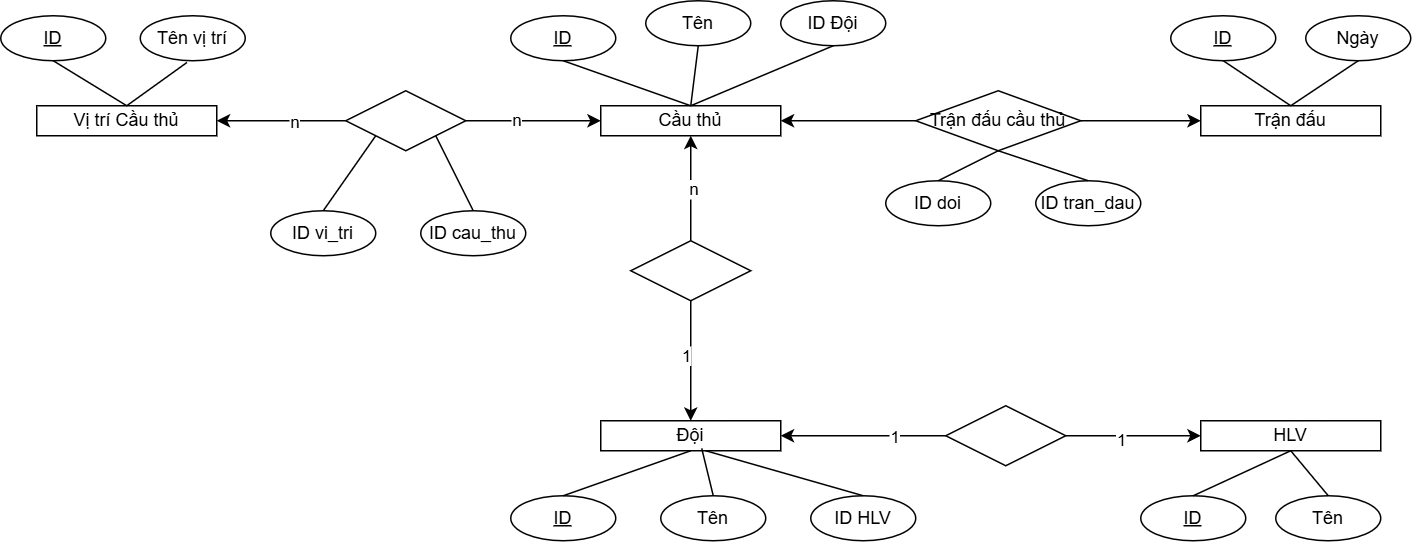

The diagram above was exported from draw.io. Its source (the exported page's mxGraphModel, read from the mxfile embedded in the PNG):
<mxGraphModel dx="1889" dy="594" grid="1" gridSize="10" guides="1" tooltips="1" connect="1" arrows="1" fold="1" page="1" pageScale="1" pageWidth="827" pageHeight="1169" math="0" shadow="0">
  <root>
    <mxCell id="0" />
    <mxCell id="1" parent="0" />
    <mxCell id="gOVT_yPAU34yeHoPgFX7-3" value="Đội" style="rounded=0;whiteSpace=wrap;html=1;" vertex="1" parent="1">
      <mxGeometry x="60" y="390" width="120" height="20" as="geometry" />
    </mxCell>
    <mxCell id="gOVT_yPAU34yeHoPgFX7-4" value="Trận đấu" style="rounded=0;whiteSpace=wrap;html=1;" vertex="1" parent="1">
      <mxGeometry x="460" y="180" width="120" height="20" as="geometry" />
    </mxCell>
    <mxCell id="gOVT_yPAU34yeHoPgFX7-7" value="&lt;u&gt;ID&lt;/u&gt;" style="ellipse;whiteSpace=wrap;html=1;" vertex="1" parent="1">
      <mxGeometry y="440" width="70" height="30" as="geometry" />
    </mxCell>
    <mxCell id="gOVT_yPAU34yeHoPgFX7-8" value="&lt;u&gt;ID&lt;/u&gt;" style="ellipse;whiteSpace=wrap;html=1;" vertex="1" parent="1">
      <mxGeometry x="440" y="120" width="70" height="30" as="geometry" />
    </mxCell>
    <mxCell id="gOVT_yPAU34yeHoPgFX7-14" value="Tên" style="ellipse;whiteSpace=wrap;html=1;" vertex="1" parent="1">
      <mxGeometry x="100" y="440" width="70" height="30" as="geometry" />
    </mxCell>
    <mxCell id="gOVT_yPAU34yeHoPgFX7-15" value="ID HLV" style="ellipse;whiteSpace=wrap;html=1;" vertex="1" parent="1">
      <mxGeometry x="200" y="440" width="70" height="30" as="geometry" />
    </mxCell>
    <mxCell id="gOVT_yPAU34yeHoPgFX7-16" value="Ngày" style="ellipse;whiteSpace=wrap;html=1;" vertex="1" parent="1">
      <mxGeometry x="530" y="120" width="70" height="30" as="geometry" />
    </mxCell>
    <mxCell id="gOVT_yPAU34yeHoPgFX7-19" value="" style="group" vertex="1" connectable="0" parent="1">
      <mxGeometry x="20" y="120" width="270" height="80" as="geometry" />
    </mxCell>
    <mxCell id="gOVT_yPAU34yeHoPgFX7-1" value="Cầu thủ" style="rounded=0;whiteSpace=wrap;html=1;" vertex="1" parent="gOVT_yPAU34yeHoPgFX7-19">
      <mxGeometry x="40" y="60" width="120" height="20" as="geometry" />
    </mxCell>
    <mxCell id="gOVT_yPAU34yeHoPgFX7-5" value="&lt;u&gt;ID&lt;/u&gt;" style="ellipse;whiteSpace=wrap;html=1;" vertex="1" parent="gOVT_yPAU34yeHoPgFX7-19">
      <mxGeometry x="-20" width="70" height="30" as="geometry" />
    </mxCell>
    <mxCell id="gOVT_yPAU34yeHoPgFX7-6" value="Tên" style="ellipse;whiteSpace=wrap;html=1;" vertex="1" parent="gOVT_yPAU34yeHoPgFX7-19">
      <mxGeometry x="70" y="-10" width="70" height="30" as="geometry" />
    </mxCell>
    <mxCell id="gOVT_yPAU34yeHoPgFX7-11" value="ID Đội" style="ellipse;whiteSpace=wrap;html=1;" vertex="1" parent="gOVT_yPAU34yeHoPgFX7-19">
      <mxGeometry x="160" y="-10" width="70" height="30" as="geometry" />
    </mxCell>
    <mxCell id="ilxsJ5mP22Qk0Bv3C9CD-12" value="" style="endArrow=none;html=1;rounded=0;exitX=0.5;exitY=1;exitDx=0;exitDy=0;entryX=0.5;entryY=0;entryDx=0;entryDy=0;" edge="1" parent="gOVT_yPAU34yeHoPgFX7-19" source="gOVT_yPAU34yeHoPgFX7-5" target="gOVT_yPAU34yeHoPgFX7-1">
      <mxGeometry width="50" height="50" relative="1" as="geometry">
        <mxPoint x="390" y="120" as="sourcePoint" />
        <mxPoint x="440" y="70" as="targetPoint" />
      </mxGeometry>
    </mxCell>
    <mxCell id="ilxsJ5mP22Qk0Bv3C9CD-13" value="" style="endArrow=none;html=1;rounded=0;exitX=0.5;exitY=0;exitDx=0;exitDy=0;entryX=0.5;entryY=1;entryDx=0;entryDy=0;" edge="1" parent="gOVT_yPAU34yeHoPgFX7-19" source="gOVT_yPAU34yeHoPgFX7-1" target="gOVT_yPAU34yeHoPgFX7-6">
      <mxGeometry width="50" height="50" relative="1" as="geometry">
        <mxPoint x="390" y="120" as="sourcePoint" />
        <mxPoint x="440" y="70" as="targetPoint" />
      </mxGeometry>
    </mxCell>
    <mxCell id="ilxsJ5mP22Qk0Bv3C9CD-14" value="" style="endArrow=none;html=1;rounded=0;exitX=0.5;exitY=0;exitDx=0;exitDy=0;entryX=0.5;entryY=1;entryDx=0;entryDy=0;" edge="1" parent="gOVT_yPAU34yeHoPgFX7-19" source="gOVT_yPAU34yeHoPgFX7-1" target="gOVT_yPAU34yeHoPgFX7-11">
      <mxGeometry width="50" height="50" relative="1" as="geometry">
        <mxPoint x="390" y="120" as="sourcePoint" />
        <mxPoint x="440" y="70" as="targetPoint" />
      </mxGeometry>
    </mxCell>
    <mxCell id="ilxsJ5mP22Qk0Bv3C9CD-5" style="edgeStyle=orthogonalEdgeStyle;rounded=0;orthogonalLoop=1;jettySize=auto;html=1;entryX=1;entryY=0.5;entryDx=0;entryDy=0;" edge="1" parent="1" source="ilxsJ5mP22Qk0Bv3C9CD-1" target="gOVT_yPAU34yeHoPgFX7-3">
      <mxGeometry relative="1" as="geometry" />
    </mxCell>
    <mxCell id="ilxsJ5mP22Qk0Bv3C9CD-9" value="1" style="edgeLabel;html=1;align=center;verticalAlign=middle;resizable=0;points=[];" vertex="1" connectable="0" parent="ilxsJ5mP22Qk0Bv3C9CD-5">
      <mxGeometry x="-0.3782" relative="1" as="geometry">
        <mxPoint as="offset" />
      </mxGeometry>
    </mxCell>
    <mxCell id="ilxsJ5mP22Qk0Bv3C9CD-6" style="edgeStyle=orthogonalEdgeStyle;rounded=0;orthogonalLoop=1;jettySize=auto;html=1;entryX=0;entryY=0.5;entryDx=0;entryDy=0;" edge="1" parent="1" source="ilxsJ5mP22Qk0Bv3C9CD-1" target="gOVT_yPAU34yeHoPgFX7-2">
      <mxGeometry relative="1" as="geometry" />
    </mxCell>
    <mxCell id="ilxsJ5mP22Qk0Bv3C9CD-10" value="1" style="edgeLabel;html=1;align=center;verticalAlign=middle;resizable=0;points=[];" vertex="1" connectable="0" parent="ilxsJ5mP22Qk0Bv3C9CD-6">
      <mxGeometry x="-0.1778" y="-2" relative="1" as="geometry">
        <mxPoint as="offset" />
      </mxGeometry>
    </mxCell>
    <mxCell id="ilxsJ5mP22Qk0Bv3C9CD-1" value="" style="rhombus;whiteSpace=wrap;html=1;" vertex="1" parent="1">
      <mxGeometry x="290" y="380" width="80" height="40" as="geometry" />
    </mxCell>
    <mxCell id="gOVT_yPAU34yeHoPgFX7-2" value="HLV" style="rounded=0;whiteSpace=wrap;html=1;" vertex="1" parent="1">
      <mxGeometry x="460" y="390" width="120" height="20" as="geometry" />
    </mxCell>
    <mxCell id="gOVT_yPAU34yeHoPgFX7-12" value="Tên" style="ellipse;whiteSpace=wrap;html=1;" vertex="1" parent="1">
      <mxGeometry x="510" y="440" width="70" height="30" as="geometry" />
    </mxCell>
    <mxCell id="gOVT_yPAU34yeHoPgFX7-9" value="&lt;u&gt;ID&lt;/u&gt;" style="ellipse;whiteSpace=wrap;html=1;" vertex="1" parent="1">
      <mxGeometry x="420" y="440" width="70" height="30" as="geometry" />
    </mxCell>
    <mxCell id="ilxsJ5mP22Qk0Bv3C9CD-2" value="" style="endArrow=none;html=1;rounded=0;exitX=0.5;exitY=0;exitDx=0;exitDy=0;entryX=0.5;entryY=1;entryDx=0;entryDy=0;" edge="1" parent="1" source="gOVT_yPAU34yeHoPgFX7-7" target="gOVT_yPAU34yeHoPgFX7-3">
      <mxGeometry width="50" height="50" relative="1" as="geometry">
        <mxPoint x="210" y="430" as="sourcePoint" />
        <mxPoint x="260" y="380" as="targetPoint" />
      </mxGeometry>
    </mxCell>
    <mxCell id="ilxsJ5mP22Qk0Bv3C9CD-3" value="" style="endArrow=none;html=1;rounded=0;exitX=0.5;exitY=0;exitDx=0;exitDy=0;entryX=0.561;entryY=0.922;entryDx=0;entryDy=0;entryPerimeter=0;" edge="1" parent="1" source="gOVT_yPAU34yeHoPgFX7-14" target="gOVT_yPAU34yeHoPgFX7-3">
      <mxGeometry width="50" height="50" relative="1" as="geometry">
        <mxPoint x="210" y="430" as="sourcePoint" />
        <mxPoint x="260" y="380" as="targetPoint" />
      </mxGeometry>
    </mxCell>
    <mxCell id="ilxsJ5mP22Qk0Bv3C9CD-4" value="" style="endArrow=none;html=1;rounded=0;exitX=0.5;exitY=0;exitDx=0;exitDy=0;entryX=0.5;entryY=1;entryDx=0;entryDy=0;" edge="1" parent="1" source="gOVT_yPAU34yeHoPgFX7-15">
      <mxGeometry width="50" height="50" relative="1" as="geometry">
        <mxPoint x="250" y="430" as="sourcePoint" />
        <mxPoint x="130" y="410" as="targetPoint" />
      </mxGeometry>
    </mxCell>
    <mxCell id="ilxsJ5mP22Qk0Bv3C9CD-7" value="" style="endArrow=none;html=1;rounded=0;exitX=0.5;exitY=0;exitDx=0;exitDy=0;entryX=0.5;entryY=1;entryDx=0;entryDy=0;" edge="1" parent="1" source="gOVT_yPAU34yeHoPgFX7-9" target="gOVT_yPAU34yeHoPgFX7-2">
      <mxGeometry width="50" height="50" relative="1" as="geometry">
        <mxPoint x="320" y="420" as="sourcePoint" />
        <mxPoint x="370" y="370" as="targetPoint" />
      </mxGeometry>
    </mxCell>
    <mxCell id="ilxsJ5mP22Qk0Bv3C9CD-8" value="" style="endArrow=none;html=1;rounded=0;exitX=0.5;exitY=0;exitDx=0;exitDy=0;entryX=0.5;entryY=1;entryDx=0;entryDy=0;" edge="1" parent="1" source="gOVT_yPAU34yeHoPgFX7-12" target="gOVT_yPAU34yeHoPgFX7-2">
      <mxGeometry width="50" height="50" relative="1" as="geometry">
        <mxPoint x="320" y="420" as="sourcePoint" />
        <mxPoint x="520" y="410" as="targetPoint" />
      </mxGeometry>
    </mxCell>
    <mxCell id="ilxsJ5mP22Qk0Bv3C9CD-16" style="edgeStyle=orthogonalEdgeStyle;rounded=0;orthogonalLoop=1;jettySize=auto;html=1;entryX=0.5;entryY=1;entryDx=0;entryDy=0;" edge="1" parent="1" source="ilxsJ5mP22Qk0Bv3C9CD-15" target="gOVT_yPAU34yeHoPgFX7-1">
      <mxGeometry relative="1" as="geometry" />
    </mxCell>
    <mxCell id="ilxsJ5mP22Qk0Bv3C9CD-19" value="n" style="edgeLabel;html=1;align=center;verticalAlign=middle;resizable=0;points=[];" vertex="1" connectable="0" parent="ilxsJ5mP22Qk0Bv3C9CD-16">
      <mxGeometry x="-0.0204" y="-1" relative="1" as="geometry">
        <mxPoint as="offset" />
      </mxGeometry>
    </mxCell>
    <mxCell id="ilxsJ5mP22Qk0Bv3C9CD-17" style="edgeStyle=orthogonalEdgeStyle;rounded=0;orthogonalLoop=1;jettySize=auto;html=1;entryX=0.5;entryY=0;entryDx=0;entryDy=0;" edge="1" parent="1" source="ilxsJ5mP22Qk0Bv3C9CD-15" target="gOVT_yPAU34yeHoPgFX7-3">
      <mxGeometry relative="1" as="geometry" />
    </mxCell>
    <mxCell id="ilxsJ5mP22Qk0Bv3C9CD-18" value="1" style="edgeLabel;html=1;align=center;verticalAlign=middle;resizable=0;points=[];" vertex="1" connectable="0" parent="ilxsJ5mP22Qk0Bv3C9CD-17">
      <mxGeometry x="-0.0952" y="-4" relative="1" as="geometry">
        <mxPoint as="offset" />
      </mxGeometry>
    </mxCell>
    <mxCell id="ilxsJ5mP22Qk0Bv3C9CD-15" value="" style="rhombus;whiteSpace=wrap;html=1;" vertex="1" parent="1">
      <mxGeometry x="80" y="270" width="80" height="40" as="geometry" />
    </mxCell>
    <mxCell id="ilxsJ5mP22Qk0Bv3C9CD-21" style="edgeStyle=orthogonalEdgeStyle;rounded=0;orthogonalLoop=1;jettySize=auto;html=1;entryX=0;entryY=0.5;entryDx=0;entryDy=0;" edge="1" parent="1" source="ilxsJ5mP22Qk0Bv3C9CD-20" target="gOVT_yPAU34yeHoPgFX7-4">
      <mxGeometry relative="1" as="geometry" />
    </mxCell>
    <mxCell id="ilxsJ5mP22Qk0Bv3C9CD-20" value="Trận đấu cầu thủ" style="rhombus;whiteSpace=wrap;html=1;" vertex="1" parent="1">
      <mxGeometry x="270" y="170" width="110" height="40" as="geometry" />
    </mxCell>
    <mxCell id="ilxsJ5mP22Qk0Bv3C9CD-23" value="" style="endArrow=classic;html=1;rounded=0;exitX=0;exitY=0.5;exitDx=0;exitDy=0;entryX=1;entryY=0.5;entryDx=0;entryDy=0;" edge="1" parent="1" source="ilxsJ5mP22Qk0Bv3C9CD-20" target="gOVT_yPAU34yeHoPgFX7-1">
      <mxGeometry width="50" height="50" relative="1" as="geometry">
        <mxPoint x="270" y="210" as="sourcePoint" />
        <mxPoint x="320" y="160" as="targetPoint" />
      </mxGeometry>
    </mxCell>
    <mxCell id="ilxsJ5mP22Qk0Bv3C9CD-24" value="" style="endArrow=none;html=1;rounded=0;exitX=0.5;exitY=1;exitDx=0;exitDy=0;entryX=0.5;entryY=0;entryDx=0;entryDy=0;" edge="1" parent="1" source="gOVT_yPAU34yeHoPgFX7-8" target="gOVT_yPAU34yeHoPgFX7-4">
      <mxGeometry width="50" height="50" relative="1" as="geometry">
        <mxPoint x="540" y="190" as="sourcePoint" />
        <mxPoint x="590" y="140" as="targetPoint" />
      </mxGeometry>
    </mxCell>
    <mxCell id="ilxsJ5mP22Qk0Bv3C9CD-25" value="" style="endArrow=none;html=1;rounded=0;exitX=0.5;exitY=0;exitDx=0;exitDy=0;entryX=0.5;entryY=1;entryDx=0;entryDy=0;" edge="1" parent="1" source="gOVT_yPAU34yeHoPgFX7-4" target="gOVT_yPAU34yeHoPgFX7-16">
      <mxGeometry width="50" height="50" relative="1" as="geometry">
        <mxPoint x="540" y="190" as="sourcePoint" />
        <mxPoint x="590" y="140" as="targetPoint" />
      </mxGeometry>
    </mxCell>
    <mxCell id="ilxsJ5mP22Qk0Bv3C9CD-26" value="ID doi" style="ellipse;whiteSpace=wrap;html=1;" vertex="1" parent="1">
      <mxGeometry x="250" y="230" width="70" height="30" as="geometry" />
    </mxCell>
    <mxCell id="ilxsJ5mP22Qk0Bv3C9CD-27" value="ID tran_dau" style="ellipse;whiteSpace=wrap;html=1;" vertex="1" parent="1">
      <mxGeometry x="350" y="230" width="70" height="30" as="geometry" />
    </mxCell>
    <mxCell id="ilxsJ5mP22Qk0Bv3C9CD-30" value="" style="group" vertex="1" connectable="0" parent="1">
      <mxGeometry x="-340" y="120" width="163" height="80" as="geometry" />
    </mxCell>
    <mxCell id="gOVT_yPAU34yeHoPgFX7-17" value="Vị trí Cầu thủ" style="rounded=0;whiteSpace=wrap;html=1;" vertex="1" parent="ilxsJ5mP22Qk0Bv3C9CD-30">
      <mxGeometry x="24" y="60" width="120" height="20" as="geometry" />
    </mxCell>
    <mxCell id="gOVT_yPAU34yeHoPgFX7-20" value="&lt;u&gt;ID&lt;/u&gt;" style="ellipse;whiteSpace=wrap;html=1;" vertex="1" parent="ilxsJ5mP22Qk0Bv3C9CD-30">
      <mxGeometry width="70" height="30" as="geometry" />
    </mxCell>
    <mxCell id="gOVT_yPAU34yeHoPgFX7-21" value="Tên vị trí" style="ellipse;whiteSpace=wrap;html=1;" vertex="1" parent="ilxsJ5mP22Qk0Bv3C9CD-30">
      <mxGeometry x="93" width="70" height="30" as="geometry" />
    </mxCell>
    <mxCell id="ilxsJ5mP22Qk0Bv3C9CD-11" style="edgeStyle=orthogonalEdgeStyle;rounded=0;orthogonalLoop=1;jettySize=auto;html=1;exitX=0.5;exitY=1;exitDx=0;exitDy=0;" edge="1" parent="ilxsJ5mP22Qk0Bv3C9CD-30" source="gOVT_yPAU34yeHoPgFX7-21" target="gOVT_yPAU34yeHoPgFX7-21">
      <mxGeometry relative="1" as="geometry" />
    </mxCell>
    <mxCell id="ilxsJ5mP22Qk0Bv3C9CD-28" value="" style="endArrow=none;html=1;rounded=0;exitX=0.5;exitY=1;exitDx=0;exitDy=0;entryX=0.5;entryY=0;entryDx=0;entryDy=0;" edge="1" parent="ilxsJ5mP22Qk0Bv3C9CD-30" source="gOVT_yPAU34yeHoPgFX7-20" target="gOVT_yPAU34yeHoPgFX7-17">
      <mxGeometry width="50" height="50" relative="1" as="geometry">
        <mxPoint x="23" y="120" as="sourcePoint" />
        <mxPoint x="73" y="70" as="targetPoint" />
      </mxGeometry>
    </mxCell>
    <mxCell id="ilxsJ5mP22Qk0Bv3C9CD-29" value="" style="endArrow=none;html=1;rounded=0;entryX=0.445;entryY=1.038;entryDx=0;entryDy=0;entryPerimeter=0;exitX=0.5;exitY=0;exitDx=0;exitDy=0;" edge="1" parent="ilxsJ5mP22Qk0Bv3C9CD-30" source="gOVT_yPAU34yeHoPgFX7-17" target="gOVT_yPAU34yeHoPgFX7-21">
      <mxGeometry width="50" height="50" relative="1" as="geometry">
        <mxPoint x="23" y="120" as="sourcePoint" />
        <mxPoint x="73" y="70" as="targetPoint" />
      </mxGeometry>
    </mxCell>
    <mxCell id="0dyo9t8CXxUkWWoKC87y-2" style="edgeStyle=orthogonalEdgeStyle;rounded=0;orthogonalLoop=1;jettySize=auto;html=1;" edge="1" parent="1" source="0dyo9t8CXxUkWWoKC87y-1" target="gOVT_yPAU34yeHoPgFX7-17">
      <mxGeometry relative="1" as="geometry" />
    </mxCell>
    <mxCell id="0dyo9t8CXxUkWWoKC87y-4" value="n" style="edgeLabel;html=1;align=center;verticalAlign=middle;resizable=0;points=[];" vertex="1" connectable="0" parent="0dyo9t8CXxUkWWoKC87y-2">
      <mxGeometry x="-0.192" relative="1" as="geometry">
        <mxPoint as="offset" />
      </mxGeometry>
    </mxCell>
    <mxCell id="0dyo9t8CXxUkWWoKC87y-3" style="edgeStyle=orthogonalEdgeStyle;rounded=0;orthogonalLoop=1;jettySize=auto;html=1;entryX=0;entryY=0.5;entryDx=0;entryDy=0;" edge="1" parent="1" source="0dyo9t8CXxUkWWoKC87y-1" target="gOVT_yPAU34yeHoPgFX7-1">
      <mxGeometry relative="1" as="geometry" />
    </mxCell>
    <mxCell id="0dyo9t8CXxUkWWoKC87y-5" value="n" style="edgeLabel;html=1;align=center;verticalAlign=middle;resizable=0;points=[];" vertex="1" connectable="0" parent="0dyo9t8CXxUkWWoKC87y-3">
      <mxGeometry x="-0.2645" y="1" relative="1" as="geometry">
        <mxPoint as="offset" />
      </mxGeometry>
    </mxCell>
    <mxCell id="0dyo9t8CXxUkWWoKC87y-1" value="" style="rhombus;whiteSpace=wrap;html=1;" vertex="1" parent="1">
      <mxGeometry x="-110" y="170" width="80" height="40" as="geometry" />
    </mxCell>
    <mxCell id="0dyo9t8CXxUkWWoKC87y-6" value="ID vi_tri" style="ellipse;whiteSpace=wrap;html=1;" vertex="1" parent="1">
      <mxGeometry x="-160" y="250" width="70" height="30" as="geometry" />
    </mxCell>
    <mxCell id="0dyo9t8CXxUkWWoKC87y-7" value="ID cau_thu" style="ellipse;whiteSpace=wrap;html=1;" vertex="1" parent="1">
      <mxGeometry x="-60" y="250" width="70" height="30" as="geometry" />
    </mxCell>
    <mxCell id="0dyo9t8CXxUkWWoKC87y-8" value="" style="endArrow=none;html=1;rounded=0;exitX=0.5;exitY=0;exitDx=0;exitDy=0;entryX=0;entryY=1;entryDx=0;entryDy=0;" edge="1" parent="1" source="0dyo9t8CXxUkWWoKC87y-6" target="0dyo9t8CXxUkWWoKC87y-1">
      <mxGeometry width="50" height="50" relative="1" as="geometry">
        <mxPoint x="-90" y="250" as="sourcePoint" />
        <mxPoint x="-40" y="200" as="targetPoint" />
      </mxGeometry>
    </mxCell>
    <mxCell id="0dyo9t8CXxUkWWoKC87y-9" value="" style="endArrow=none;html=1;rounded=0;exitX=0.5;exitY=0;exitDx=0;exitDy=0;entryX=1;entryY=1;entryDx=0;entryDy=0;" edge="1" parent="1" source="0dyo9t8CXxUkWWoKC87y-7" target="0dyo9t8CXxUkWWoKC87y-1">
      <mxGeometry width="50" height="50" relative="1" as="geometry">
        <mxPoint x="-90" y="250" as="sourcePoint" />
        <mxPoint x="-40" y="200" as="targetPoint" />
      </mxGeometry>
    </mxCell>
    <mxCell id="0dyo9t8CXxUkWWoKC87y-10" value="" style="endArrow=none;html=1;rounded=0;exitX=0.5;exitY=0;exitDx=0;exitDy=0;entryX=0.5;entryY=1;entryDx=0;entryDy=0;" edge="1" parent="1" source="ilxsJ5mP22Qk0Bv3C9CD-26" target="ilxsJ5mP22Qk0Bv3C9CD-20">
      <mxGeometry width="50" height="50" relative="1" as="geometry">
        <mxPoint x="250" y="240" as="sourcePoint" />
        <mxPoint x="300" y="190" as="targetPoint" />
      </mxGeometry>
    </mxCell>
    <mxCell id="0dyo9t8CXxUkWWoKC87y-11" value="" style="endArrow=none;html=1;rounded=0;exitX=0.5;exitY=0;exitDx=0;exitDy=0;entryX=0.5;entryY=1;entryDx=0;entryDy=0;" edge="1" parent="1" source="ilxsJ5mP22Qk0Bv3C9CD-27" target="ilxsJ5mP22Qk0Bv3C9CD-20">
      <mxGeometry width="50" height="50" relative="1" as="geometry">
        <mxPoint x="250" y="240" as="sourcePoint" />
        <mxPoint x="300" y="190" as="targetPoint" />
      </mxGeometry>
    </mxCell>
  </root>
</mxGraphModel>